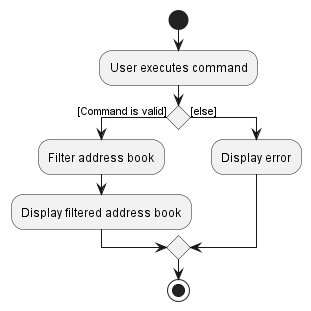

The diagram above was rendered by PlantUML. Its source (embedded in the PNG):
@startuml
start
:User executes command;

'Since the beta syntax does not support placing the condition outside the
'diamond we place it as the true branch instead.

if () then ([Command is valid])
    :Filter address book;
    :Display filtered address book;
else ([else])
    :Display error;
endif
stop
@enduml